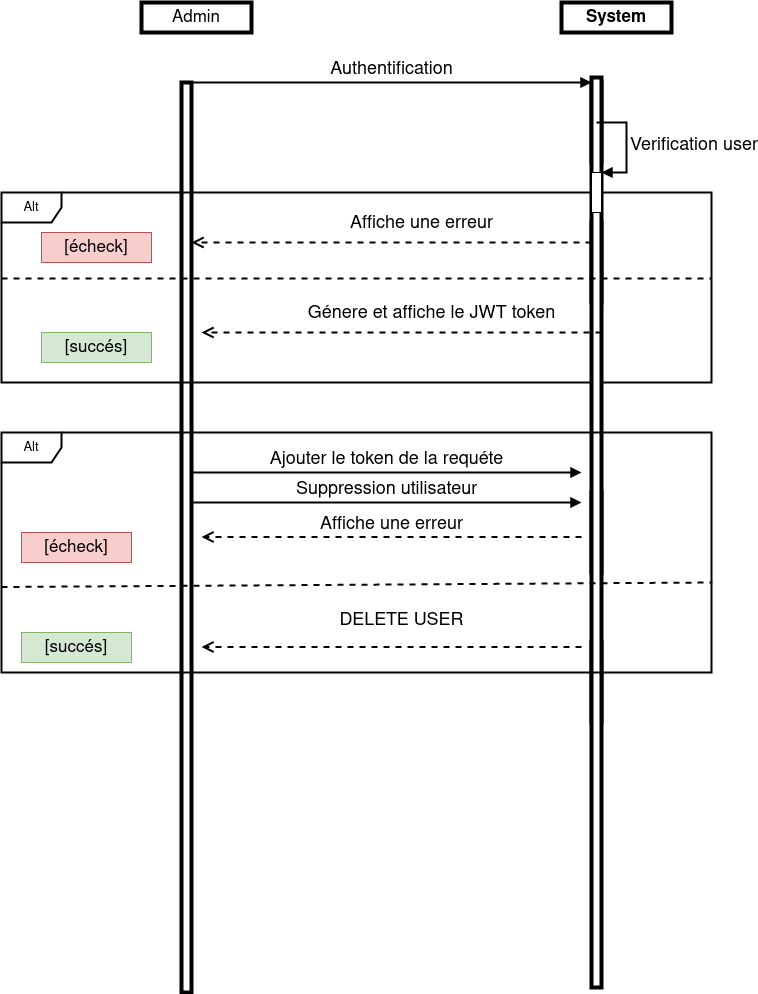

The diagram above was exported from draw.io. Its source (the exported page's mxGraphModel, read from the mxfile embedded in the PNG):
<mxGraphModel dx="1422" dy="737" grid="1" gridSize="10" guides="1" tooltips="1" connect="1" arrows="1" fold="1" page="1" pageScale="1" pageWidth="3300" pageHeight="2339" math="0" shadow="0">
  <root>
    <mxCell id="KQtagNGW0ymHK4_tOHkr-0" />
    <mxCell id="KQtagNGW0ymHK4_tOHkr-1" parent="KQtagNGW0ymHK4_tOHkr-0" />
    <mxCell id="KQtagNGW0ymHK4_tOHkr-2" value="Admin" style="rounded=0;whiteSpace=wrap;html=1;fontSize=17;strokeWidth=4;" vertex="1" parent="KQtagNGW0ymHK4_tOHkr-1">
      <mxGeometry x="190" y="480" width="110" height="30" as="geometry" />
    </mxCell>
    <mxCell id="KQtagNGW0ymHK4_tOHkr-3" value="&lt;b&gt;System&lt;/b&gt;" style="rounded=0;whiteSpace=wrap;html=1;fontSize=17;strokeWidth=4;" vertex="1" parent="KQtagNGW0ymHK4_tOHkr-1">
      <mxGeometry x="610" y="480" width="110" height="30" as="geometry" />
    </mxCell>
    <mxCell id="KQtagNGW0ymHK4_tOHkr-4" value="" style="html=1;points=[];perimeter=orthogonalPerimeter;fontSize=18;strokeWidth=4;" vertex="1" parent="KQtagNGW0ymHK4_tOHkr-1">
      <mxGeometry x="640" y="560" width="10" height="80" as="geometry" />
    </mxCell>
    <mxCell id="KQtagNGW0ymHK4_tOHkr-5" value="Authentification" style="html=1;verticalAlign=bottom;endArrow=block;entryX=0;entryY=0;rounded=0;fontSize=18;strokeWidth=2;" edge="1" parent="KQtagNGW0ymHK4_tOHkr-1" target="KQtagNGW0ymHK4_tOHkr-4">
      <mxGeometry relative="1" as="geometry">
        <mxPoint x="240" y="560" as="sourcePoint" />
      </mxGeometry>
    </mxCell>
    <mxCell id="KQtagNGW0ymHK4_tOHkr-6" value="" style="html=1;points=[];perimeter=orthogonalPerimeter;fontSize=18;strokeWidth=4;" vertex="1" parent="KQtagNGW0ymHK4_tOHkr-1">
      <mxGeometry x="230" y="560" width="10" height="910" as="geometry" />
    </mxCell>
    <mxCell id="KQtagNGW0ymHK4_tOHkr-7" value="" style="html=1;points=[];perimeter=orthogonalPerimeter;fontSize=18;strokeWidth=4;" vertex="1" parent="KQtagNGW0ymHK4_tOHkr-1">
      <mxGeometry x="640" y="700" width="10" height="80" as="geometry" />
    </mxCell>
    <mxCell id="KQtagNGW0ymHK4_tOHkr-8" value="" style="html=1;points=[];perimeter=orthogonalPerimeter;fontSize=16;strokeWidth=4;" vertex="1" parent="KQtagNGW0ymHK4_tOHkr-1">
      <mxGeometry x="640" y="970" width="10" height="80" as="geometry" />
    </mxCell>
    <mxCell id="KQtagNGW0ymHK4_tOHkr-9" value="" style="html=1;points=[];perimeter=orthogonalPerimeter;fontSize=15;strokeWidth=4;" vertex="1" parent="KQtagNGW0ymHK4_tOHkr-1">
      <mxGeometry x="640" y="1120" width="10" height="80" as="geometry" />
    </mxCell>
    <mxCell id="KQtagNGW0ymHK4_tOHkr-10" value="Alt" style="shape=umlFrame;whiteSpace=wrap;html=1;fontSize=13;strokeWidth=2;" vertex="1" parent="KQtagNGW0ymHK4_tOHkr-1">
      <mxGeometry x="50" y="670" width="710" height="190" as="geometry" />
    </mxCell>
    <mxCell id="KQtagNGW0ymHK4_tOHkr-11" value="" style="html=1;points=[];perimeter=orthogonalPerimeter;fontSize=18;strokeWidth=4;" vertex="1" parent="KQtagNGW0ymHK4_tOHkr-1">
      <mxGeometry x="640" y="555" width="10" height="910" as="geometry" />
    </mxCell>
    <mxCell id="KQtagNGW0ymHK4_tOHkr-12" value="[écheck]" style="rounded=0;whiteSpace=wrap;html=1;fontSize=17;strokeWidth=1;fillColor=#f8cecc;strokeColor=#b85450;" vertex="1" parent="KQtagNGW0ymHK4_tOHkr-1">
      <mxGeometry x="90" y="710" width="110" height="30" as="geometry" />
    </mxCell>
    <mxCell id="KQtagNGW0ymHK4_tOHkr-13" value="[succés]" style="rounded=0;whiteSpace=wrap;html=1;fontSize=17;strokeWidth=1;fillColor=#d5e8d4;strokeColor=#82b366;" vertex="1" parent="KQtagNGW0ymHK4_tOHkr-1">
      <mxGeometry x="90" y="810" width="110" height="30" as="geometry" />
    </mxCell>
    <mxCell id="KQtagNGW0ymHK4_tOHkr-14" value="" style="endArrow=none;dashed=1;html=1;rounded=0;fontSize=15;strokeWidth=2;entryX=1;entryY=0.453;entryDx=0;entryDy=0;entryPerimeter=0;" edge="1" parent="KQtagNGW0ymHK4_tOHkr-1" target="KQtagNGW0ymHK4_tOHkr-10">
      <mxGeometry width="50" height="50" relative="1" as="geometry">
        <mxPoint x="50" y="756" as="sourcePoint" />
        <mxPoint x="750" y="820" as="targetPoint" />
      </mxGeometry>
    </mxCell>
    <mxCell id="KQtagNGW0ymHK4_tOHkr-15" value="Affiche une erreur" style="html=1;verticalAlign=bottom;endArrow=open;dashed=1;endSize=8;exitX=0;exitY=0.95;rounded=0;fontSize=18;strokeWidth=2;" edge="1" parent="KQtagNGW0ymHK4_tOHkr-1">
      <mxGeometry x="-0.15" y="-6" relative="1" as="geometry">
        <mxPoint x="240" y="720" as="targetPoint" />
        <mxPoint as="offset" />
        <mxPoint x="640" y="720" as="sourcePoint" />
      </mxGeometry>
    </mxCell>
    <mxCell id="KQtagNGW0ymHK4_tOHkr-16" value="" style="html=1;points=[];perimeter=orthogonalPerimeter;fontSize=15;strokeWidth=1;" vertex="1" parent="KQtagNGW0ymHK4_tOHkr-1">
      <mxGeometry x="640" y="650" width="10" height="40" as="geometry" />
    </mxCell>
    <mxCell id="KQtagNGW0ymHK4_tOHkr-17" value="&lt;font style=&quot;font-size: 18px;&quot;&gt;Verification user&lt;/font&gt;" style="edgeStyle=orthogonalEdgeStyle;html=1;align=left;spacingLeft=2;endArrow=block;rounded=0;entryX=1;entryY=0;fontSize=15;strokeWidth=2;" edge="1" parent="KQtagNGW0ymHK4_tOHkr-1" target="KQtagNGW0ymHK4_tOHkr-16">
      <mxGeometry relative="1" as="geometry">
        <mxPoint x="645" y="600" as="sourcePoint" />
        <Array as="points">
          <mxPoint x="675" y="600" />
        </Array>
      </mxGeometry>
    </mxCell>
    <mxCell id="KQtagNGW0ymHK4_tOHkr-18" value="Génere et affiche le JWT token" style="html=1;verticalAlign=bottom;endArrow=open;dashed=1;endSize=8;exitX=0;exitY=0.95;rounded=0;fontSize=18;strokeWidth=2;" edge="1" parent="KQtagNGW0ymHK4_tOHkr-1">
      <mxGeometry x="-0.15" y="-6" relative="1" as="geometry">
        <mxPoint x="250" y="810" as="targetPoint" />
        <mxPoint as="offset" />
        <mxPoint x="650" y="810" as="sourcePoint" />
      </mxGeometry>
    </mxCell>
    <mxCell id="KQtagNGW0ymHK4_tOHkr-19" value="Alt" style="shape=umlFrame;whiteSpace=wrap;html=1;fontSize=13;strokeWidth=2;" vertex="1" parent="KQtagNGW0ymHK4_tOHkr-1">
      <mxGeometry x="50" y="910" width="710" height="240" as="geometry" />
    </mxCell>
    <mxCell id="KQtagNGW0ymHK4_tOHkr-20" value="[écheck]" style="rounded=0;whiteSpace=wrap;html=1;fontSize=17;strokeWidth=1;fillColor=#f8cecc;strokeColor=#b85450;" vertex="1" parent="KQtagNGW0ymHK4_tOHkr-1">
      <mxGeometry x="70" y="1010" width="110" height="30" as="geometry" />
    </mxCell>
    <mxCell id="KQtagNGW0ymHK4_tOHkr-21" value="[succés]" style="rounded=0;whiteSpace=wrap;html=1;fontSize=17;strokeWidth=1;fillColor=#d5e8d4;strokeColor=#82b366;" vertex="1" parent="KQtagNGW0ymHK4_tOHkr-1">
      <mxGeometry x="70" y="1110" width="110" height="30" as="geometry" />
    </mxCell>
    <mxCell id="KQtagNGW0ymHK4_tOHkr-22" value="" style="endArrow=none;dashed=1;html=1;rounded=0;fontSize=15;strokeWidth=2;entryX=1.001;entryY=0.625;entryDx=0;entryDy=0;entryPerimeter=0;" edge="1" parent="KQtagNGW0ymHK4_tOHkr-1" target="KQtagNGW0ymHK4_tOHkr-19">
      <mxGeometry width="50" height="50" relative="1" as="geometry">
        <mxPoint x="50" y="1064.5" as="sourcePoint" />
        <mxPoint x="1070" y="1064.57" as="targetPoint" />
      </mxGeometry>
    </mxCell>
    <mxCell id="KQtagNGW0ymHK4_tOHkr-23" value="&lt;font style=&quot;font-size: 18px;&quot;&gt;Ajouter le token de la requéte&lt;/font&gt; " style="html=1;verticalAlign=bottom;endArrow=block;rounded=0;fontSize=18;strokeWidth=2;" edge="1" parent="KQtagNGW0ymHK4_tOHkr-1">
      <mxGeometry relative="1" as="geometry">
        <mxPoint x="240" y="950" as="sourcePoint" />
        <mxPoint x="630" y="950" as="targetPoint" />
      </mxGeometry>
    </mxCell>
    <mxCell id="KQtagNGW0ymHK4_tOHkr-24" value="Affiche une erreur" style="html=1;verticalAlign=bottom;endArrow=open;dashed=1;endSize=8;exitX=0;exitY=0.95;rounded=0;fontSize=18;strokeWidth=2;" edge="1" parent="KQtagNGW0ymHK4_tOHkr-1">
      <mxGeometry relative="1" as="geometry">
        <mxPoint x="250" y="1014.5" as="targetPoint" />
        <mxPoint x="630" y="1014.5" as="sourcePoint" />
      </mxGeometry>
    </mxCell>
    <mxCell id="KQtagNGW0ymHK4_tOHkr-25" value="DELETE USER" style="html=1;verticalAlign=bottom;endArrow=open;dashed=1;endSize=8;exitX=0;exitY=0.95;rounded=0;fontSize=18;strokeWidth=2;" edge="1" parent="KQtagNGW0ymHK4_tOHkr-1">
      <mxGeometry x="-0.0526" y="-14" relative="1" as="geometry">
        <mxPoint x="250" y="1124.5" as="targetPoint" />
        <mxPoint x="630" y="1124.5" as="sourcePoint" />
        <mxPoint as="offset" />
      </mxGeometry>
    </mxCell>
    <mxCell id="KQtagNGW0ymHK4_tOHkr-26" value="Suppression utilisateur" style="html=1;verticalAlign=bottom;endArrow=block;rounded=0;fontSize=18;strokeWidth=2;" edge="1" parent="KQtagNGW0ymHK4_tOHkr-1">
      <mxGeometry relative="1" as="geometry">
        <mxPoint x="240" y="980" as="sourcePoint" />
        <mxPoint x="630" y="980" as="targetPoint" />
      </mxGeometry>
    </mxCell>
  </root>
</mxGraphModel>